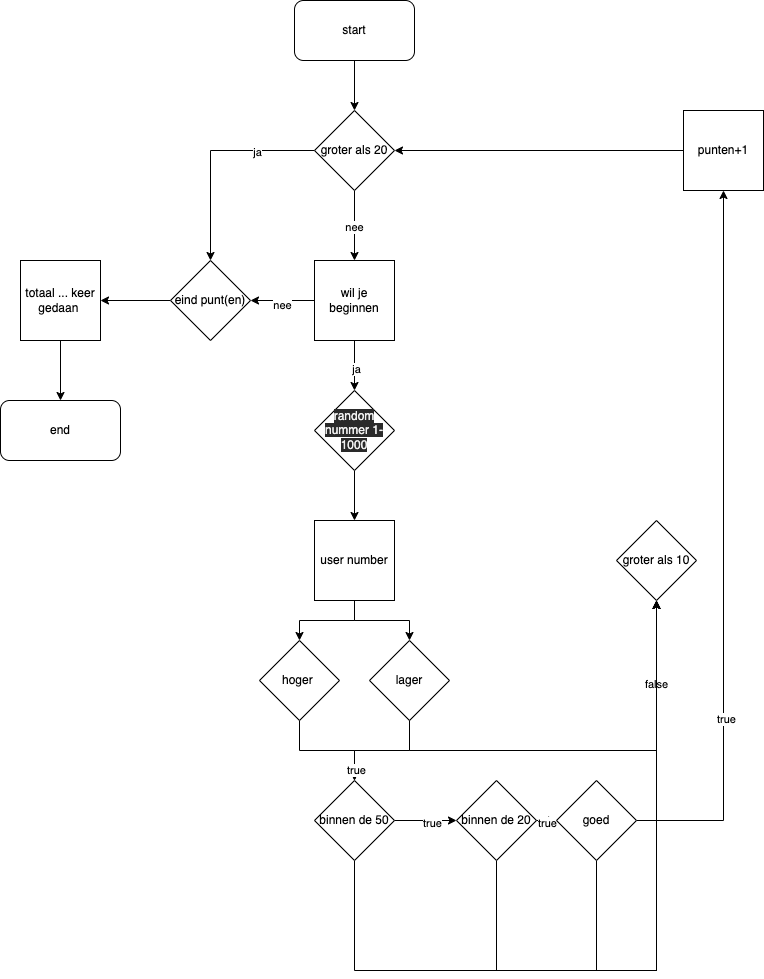

The diagram above was exported from draw.io. Its source (the exported page's mxGraphModel, read from the mxfile embedded in the PNG):
<mxGraphModel dx="976" dy="666" grid="1" gridSize="10" guides="1" tooltips="1" connect="1" arrows="1" fold="1" page="1" pageScale="1" pageWidth="827" pageHeight="1169" math="0" shadow="0">
  <root>
    <mxCell id="WIyWlLk6GJQsqaUBKTNV-0" />
    <mxCell id="WIyWlLk6GJQsqaUBKTNV-1" parent="WIyWlLk6GJQsqaUBKTNV-0" />
    <mxCell id="AtlO7vLJMhPgZs2P4pqQ-49" value="" style="edgeStyle=orthogonalEdgeStyle;rounded=0;orthogonalLoop=1;jettySize=auto;html=1;" parent="WIyWlLk6GJQsqaUBKTNV-1" target="AtlO7vLJMhPgZs2P4pqQ-47" edge="1">
      <mxGeometry relative="1" as="geometry">
        <mxPoint x="418" y="380" as="sourcePoint" />
      </mxGeometry>
    </mxCell>
    <mxCell id="AtlO7vLJMhPgZs2P4pqQ-59" value="ja" style="edgeLabel;html=1;align=center;verticalAlign=middle;resizable=0;points=[];" parent="AtlO7vLJMhPgZs2P4pqQ-49" vertex="1" connectable="0">
      <mxGeometry x="0.1" y="1" relative="1" as="geometry">
        <mxPoint as="offset" />
      </mxGeometry>
    </mxCell>
    <mxCell id="AtlO7vLJMhPgZs2P4pqQ-60" value="" style="edgeStyle=orthogonalEdgeStyle;rounded=0;orthogonalLoop=1;jettySize=auto;html=1;" parent="WIyWlLk6GJQsqaUBKTNV-1" target="AtlO7vLJMhPgZs2P4pqQ-32" edge="1">
      <mxGeometry relative="1" as="geometry">
        <mxPoint x="378" y="340" as="sourcePoint" />
      </mxGeometry>
    </mxCell>
    <mxCell id="AtlO7vLJMhPgZs2P4pqQ-61" value="nee" style="edgeLabel;html=1;align=center;verticalAlign=middle;resizable=0;points=[];" parent="AtlO7vLJMhPgZs2P4pqQ-60" vertex="1" connectable="0">
      <mxGeometry x="0.0313" y="4" relative="1" as="geometry">
        <mxPoint as="offset" />
      </mxGeometry>
    </mxCell>
    <mxCell id="an6JO6axczHITI-2eRpu-22" style="edgeStyle=orthogonalEdgeStyle;rounded=0;orthogonalLoop=1;jettySize=auto;html=1;exitX=1;exitY=0.5;exitDx=0;exitDy=0;entryX=0;entryY=0.5;entryDx=0;entryDy=0;" edge="1" parent="WIyWlLk6GJQsqaUBKTNV-1" source="AtlO7vLJMhPgZs2P4pqQ-7" target="AtlO7vLJMhPgZs2P4pqQ-8">
      <mxGeometry relative="1" as="geometry" />
    </mxCell>
    <mxCell id="an6JO6axczHITI-2eRpu-23" value="true" style="edgeLabel;html=1;align=center;verticalAlign=middle;resizable=0;points=[];" vertex="1" connectable="0" parent="an6JO6axczHITI-2eRpu-22">
      <mxGeometry x="0.1935" y="-1" relative="1" as="geometry">
        <mxPoint y="1" as="offset" />
      </mxGeometry>
    </mxCell>
    <mxCell id="an6JO6axczHITI-2eRpu-24" style="edgeStyle=orthogonalEdgeStyle;rounded=0;orthogonalLoop=1;jettySize=auto;html=1;exitX=0.5;exitY=1;exitDx=0;exitDy=0;entryX=0.5;entryY=1;entryDx=0;entryDy=0;" edge="1" parent="WIyWlLk6GJQsqaUBKTNV-1" source="AtlO7vLJMhPgZs2P4pqQ-7" target="an6JO6axczHITI-2eRpu-0">
      <mxGeometry relative="1" as="geometry">
        <Array as="points">
          <mxPoint x="418" y="1010" />
          <mxPoint x="720" y="1010" />
        </Array>
      </mxGeometry>
    </mxCell>
    <mxCell id="AtlO7vLJMhPgZs2P4pqQ-7" value="binnen de 50" style="rhombus;whiteSpace=wrap;html=1;" parent="WIyWlLk6GJQsqaUBKTNV-1" vertex="1">
      <mxGeometry x="378" y="820" width="80" height="80" as="geometry" />
    </mxCell>
    <mxCell id="an6JO6axczHITI-2eRpu-27" value="" style="edgeStyle=orthogonalEdgeStyle;rounded=0;orthogonalLoop=1;jettySize=auto;html=1;" edge="1" parent="WIyWlLk6GJQsqaUBKTNV-1" source="AtlO7vLJMhPgZs2P4pqQ-8" target="an6JO6axczHITI-2eRpu-26">
      <mxGeometry relative="1" as="geometry" />
    </mxCell>
    <mxCell id="an6JO6axczHITI-2eRpu-33" value="true" style="edgeLabel;html=1;align=center;verticalAlign=middle;resizable=0;points=[];" vertex="1" connectable="0" parent="an6JO6axczHITI-2eRpu-27">
      <mxGeometry x="0.6667" y="-1" relative="1" as="geometry">
        <mxPoint y="1" as="offset" />
      </mxGeometry>
    </mxCell>
    <mxCell id="an6JO6axczHITI-2eRpu-34" style="edgeStyle=orthogonalEdgeStyle;rounded=0;orthogonalLoop=1;jettySize=auto;html=1;exitX=0.5;exitY=1;exitDx=0;exitDy=0;entryX=0.5;entryY=1;entryDx=0;entryDy=0;" edge="1" parent="WIyWlLk6GJQsqaUBKTNV-1" source="AtlO7vLJMhPgZs2P4pqQ-8" target="an6JO6axczHITI-2eRpu-0">
      <mxGeometry relative="1" as="geometry">
        <Array as="points">
          <mxPoint x="560" y="1010" />
          <mxPoint x="720" y="1010" />
        </Array>
      </mxGeometry>
    </mxCell>
    <mxCell id="AtlO7vLJMhPgZs2P4pqQ-8" value="binnen de 20" style="rhombus;whiteSpace=wrap;html=1;" parent="WIyWlLk6GJQsqaUBKTNV-1" vertex="1">
      <mxGeometry x="520" y="820" width="80" height="80" as="geometry" />
    </mxCell>
    <mxCell id="an6JO6axczHITI-2eRpu-17" style="edgeStyle=orthogonalEdgeStyle;rounded=0;orthogonalLoop=1;jettySize=auto;html=1;exitX=0.5;exitY=1;exitDx=0;exitDy=0;entryX=0.5;entryY=0;entryDx=0;entryDy=0;" edge="1" parent="WIyWlLk6GJQsqaUBKTNV-1" source="AtlO7vLJMhPgZs2P4pqQ-9" target="AtlO7vLJMhPgZs2P4pqQ-7">
      <mxGeometry relative="1" as="geometry" />
    </mxCell>
    <mxCell id="an6JO6axczHITI-2eRpu-20" style="edgeStyle=orthogonalEdgeStyle;rounded=0;orthogonalLoop=1;jettySize=auto;html=1;exitX=0.5;exitY=1;exitDx=0;exitDy=0;entryX=0.5;entryY=1;entryDx=0;entryDy=0;" edge="1" parent="WIyWlLk6GJQsqaUBKTNV-1" source="AtlO7vLJMhPgZs2P4pqQ-9" target="an6JO6axczHITI-2eRpu-0">
      <mxGeometry relative="1" as="geometry">
        <Array as="points">
          <mxPoint x="473" y="790" />
          <mxPoint x="720" y="790" />
        </Array>
      </mxGeometry>
    </mxCell>
    <mxCell id="an6JO6axczHITI-2eRpu-21" value="false" style="edgeLabel;html=1;align=center;verticalAlign=middle;resizable=0;points=[];" vertex="1" connectable="0" parent="an6JO6axczHITI-2eRpu-20">
      <mxGeometry x="0.6112" y="1" relative="1" as="geometry">
        <mxPoint as="offset" />
      </mxGeometry>
    </mxCell>
    <mxCell id="AtlO7vLJMhPgZs2P4pqQ-9" value="lager" style="rhombus;whiteSpace=wrap;html=1;" parent="WIyWlLk6GJQsqaUBKTNV-1" vertex="1">
      <mxGeometry x="433" y="680" width="80" height="80" as="geometry" />
    </mxCell>
    <mxCell id="an6JO6axczHITI-2eRpu-14" style="edgeStyle=orthogonalEdgeStyle;rounded=0;orthogonalLoop=1;jettySize=auto;html=1;exitX=0.5;exitY=1;exitDx=0;exitDy=0;entryX=0.5;entryY=0;entryDx=0;entryDy=0;" edge="1" parent="WIyWlLk6GJQsqaUBKTNV-1" source="AtlO7vLJMhPgZs2P4pqQ-16" target="AtlO7vLJMhPgZs2P4pqQ-7">
      <mxGeometry relative="1" as="geometry" />
    </mxCell>
    <mxCell id="an6JO6axczHITI-2eRpu-19" value="true" style="edgeLabel;html=1;align=center;verticalAlign=middle;resizable=0;points=[];" vertex="1" connectable="0" parent="an6JO6axczHITI-2eRpu-14">
      <mxGeometry x="0.8087" y="1" relative="1" as="geometry">
        <mxPoint as="offset" />
      </mxGeometry>
    </mxCell>
    <mxCell id="AtlO7vLJMhPgZs2P4pqQ-16" value="hoger&amp;nbsp;" style="rhombus;whiteSpace=wrap;html=1;" parent="WIyWlLk6GJQsqaUBKTNV-1" vertex="1">
      <mxGeometry x="323" y="680" width="80" height="80" as="geometry" />
    </mxCell>
    <mxCell id="AtlO7vLJMhPgZs2P4pqQ-66" value="" style="edgeStyle=orthogonalEdgeStyle;rounded=0;orthogonalLoop=1;jettySize=auto;html=1;" parent="WIyWlLk6GJQsqaUBKTNV-1" source="AtlO7vLJMhPgZs2P4pqQ-32" target="AtlO7vLJMhPgZs2P4pqQ-65" edge="1">
      <mxGeometry relative="1" as="geometry" />
    </mxCell>
    <mxCell id="AtlO7vLJMhPgZs2P4pqQ-32" value="eind punt(en)" style="rhombus;whiteSpace=wrap;html=1;" parent="WIyWlLk6GJQsqaUBKTNV-1" vertex="1">
      <mxGeometry x="234" y="300" width="80" height="80" as="geometry" />
    </mxCell>
    <mxCell id="AtlO7vLJMhPgZs2P4pqQ-50" value="" style="edgeStyle=orthogonalEdgeStyle;rounded=0;orthogonalLoop=1;jettySize=auto;html=1;" parent="WIyWlLk6GJQsqaUBKTNV-1" source="AtlO7vLJMhPgZs2P4pqQ-47" edge="1">
      <mxGeometry relative="1" as="geometry">
        <mxPoint x="418" y="560" as="targetPoint" />
      </mxGeometry>
    </mxCell>
    <mxCell id="AtlO7vLJMhPgZs2P4pqQ-47" value="&lt;meta charset=&quot;utf-8&quot;&gt;&lt;span style=&quot;color: rgb(240, 240, 240); font-family: Helvetica; font-size: 12px; font-style: normal; font-variant-ligatures: normal; font-variant-caps: normal; font-weight: 400; letter-spacing: normal; orphans: 2; text-align: center; text-indent: 0px; text-transform: none; widows: 2; word-spacing: 0px; -webkit-text-stroke-width: 0px; background-color: rgb(42, 42, 42); text-decoration-thickness: initial; text-decoration-style: initial; text-decoration-color: initial; float: none; display: inline !important;&quot;&gt;random nummer 1-1000&lt;/span&gt;" style="rhombus;whiteSpace=wrap;html=1;" parent="WIyWlLk6GJQsqaUBKTNV-1" vertex="1">
      <mxGeometry x="378" y="430" width="80" height="80" as="geometry" />
    </mxCell>
    <mxCell id="AtlO7vLJMhPgZs2P4pqQ-105" value="" style="edgeStyle=orthogonalEdgeStyle;rounded=0;orthogonalLoop=1;jettySize=auto;html=1;" parent="WIyWlLk6GJQsqaUBKTNV-1" source="AtlO7vLJMhPgZs2P4pqQ-65" target="AtlO7vLJMhPgZs2P4pqQ-67" edge="1">
      <mxGeometry relative="1" as="geometry" />
    </mxCell>
    <mxCell id="AtlO7vLJMhPgZs2P4pqQ-65" value="totaal ... keer gedaan&amp;nbsp;" style="whiteSpace=wrap;html=1;aspect=fixed;" parent="WIyWlLk6GJQsqaUBKTNV-1" vertex="1">
      <mxGeometry x="84" y="300" width="80" height="80" as="geometry" />
    </mxCell>
    <mxCell id="AtlO7vLJMhPgZs2P4pqQ-67" value="end" style="rounded=1;whiteSpace=wrap;html=1;" parent="WIyWlLk6GJQsqaUBKTNV-1" vertex="1">
      <mxGeometry x="64" y="440" width="120" height="60" as="geometry" />
    </mxCell>
    <mxCell id="an6JO6axczHITI-2eRpu-3" value="" style="edgeStyle=orthogonalEdgeStyle;rounded=0;orthogonalLoop=1;jettySize=auto;html=1;" edge="1" parent="WIyWlLk6GJQsqaUBKTNV-1" source="AtlO7vLJMhPgZs2P4pqQ-96" target="an6JO6axczHITI-2eRpu-1">
      <mxGeometry relative="1" as="geometry" />
    </mxCell>
    <mxCell id="AtlO7vLJMhPgZs2P4pqQ-96" value="start" style="rounded=1;whiteSpace=wrap;html=1;" parent="WIyWlLk6GJQsqaUBKTNV-1" vertex="1">
      <mxGeometry x="358" y="40" width="120" height="60" as="geometry" />
    </mxCell>
    <mxCell id="AtlO7vLJMhPgZs2P4pqQ-106" value="wil je beginnen" style="whiteSpace=wrap;html=1;aspect=fixed;" parent="WIyWlLk6GJQsqaUBKTNV-1" vertex="1">
      <mxGeometry x="378" y="300" width="80" height="80" as="geometry" />
    </mxCell>
    <mxCell id="an6JO6axczHITI-2eRpu-0" value="groter als 10" style="rhombus;whiteSpace=wrap;html=1;" vertex="1" parent="WIyWlLk6GJQsqaUBKTNV-1">
      <mxGeometry x="680" y="560" width="80" height="80" as="geometry" />
    </mxCell>
    <mxCell id="an6JO6axczHITI-2eRpu-2" value="" style="edgeStyle=orthogonalEdgeStyle;rounded=0;orthogonalLoop=1;jettySize=auto;html=1;" edge="1" parent="WIyWlLk6GJQsqaUBKTNV-1" source="an6JO6axczHITI-2eRpu-1" target="AtlO7vLJMhPgZs2P4pqQ-106">
      <mxGeometry relative="1" as="geometry" />
    </mxCell>
    <mxCell id="an6JO6axczHITI-2eRpu-4" value="nee" style="edgeLabel;html=1;align=center;verticalAlign=middle;resizable=0;points=[];" vertex="1" connectable="0" parent="an6JO6axczHITI-2eRpu-2">
      <mxGeometry x="0.0286" y="-1" relative="1" as="geometry">
        <mxPoint as="offset" />
      </mxGeometry>
    </mxCell>
    <mxCell id="an6JO6axczHITI-2eRpu-5" style="edgeStyle=orthogonalEdgeStyle;rounded=0;orthogonalLoop=1;jettySize=auto;html=1;exitX=0;exitY=0.5;exitDx=0;exitDy=0;entryX=0.5;entryY=0;entryDx=0;entryDy=0;" edge="1" parent="WIyWlLk6GJQsqaUBKTNV-1" source="an6JO6axczHITI-2eRpu-1" target="AtlO7vLJMhPgZs2P4pqQ-32">
      <mxGeometry relative="1" as="geometry" />
    </mxCell>
    <mxCell id="an6JO6axczHITI-2eRpu-7" value="ja" style="edgeLabel;html=1;align=center;verticalAlign=middle;resizable=0;points=[];" vertex="1" connectable="0" parent="an6JO6axczHITI-2eRpu-5">
      <mxGeometry x="-0.4579" y="1" relative="1" as="geometry">
        <mxPoint as="offset" />
      </mxGeometry>
    </mxCell>
    <mxCell id="an6JO6axczHITI-2eRpu-1" value="groter als 20" style="rhombus;whiteSpace=wrap;html=1;" vertex="1" parent="WIyWlLk6GJQsqaUBKTNV-1">
      <mxGeometry x="378" y="150" width="80" height="80" as="geometry" />
    </mxCell>
    <mxCell id="an6JO6axczHITI-2eRpu-11" style="edgeStyle=orthogonalEdgeStyle;rounded=0;orthogonalLoop=1;jettySize=auto;html=1;exitX=0.5;exitY=1;exitDx=0;exitDy=0;entryX=0.5;entryY=0;entryDx=0;entryDy=0;" edge="1" parent="WIyWlLk6GJQsqaUBKTNV-1" source="an6JO6axczHITI-2eRpu-10" target="AtlO7vLJMhPgZs2P4pqQ-16">
      <mxGeometry relative="1" as="geometry" />
    </mxCell>
    <mxCell id="an6JO6axczHITI-2eRpu-12" style="edgeStyle=orthogonalEdgeStyle;rounded=0;orthogonalLoop=1;jettySize=auto;html=1;exitX=0.5;exitY=1;exitDx=0;exitDy=0;entryX=0.5;entryY=0;entryDx=0;entryDy=0;" edge="1" parent="WIyWlLk6GJQsqaUBKTNV-1" source="an6JO6axczHITI-2eRpu-10" target="AtlO7vLJMhPgZs2P4pqQ-9">
      <mxGeometry relative="1" as="geometry" />
    </mxCell>
    <mxCell id="an6JO6axczHITI-2eRpu-10" value="user number" style="whiteSpace=wrap;html=1;aspect=fixed;" vertex="1" parent="WIyWlLk6GJQsqaUBKTNV-1">
      <mxGeometry x="378" y="560" width="80" height="80" as="geometry" />
    </mxCell>
    <mxCell id="an6JO6axczHITI-2eRpu-30" style="edgeStyle=orthogonalEdgeStyle;rounded=0;orthogonalLoop=1;jettySize=auto;html=1;exitX=1;exitY=0.5;exitDx=0;exitDy=0;entryX=0.5;entryY=1;entryDx=0;entryDy=0;" edge="1" parent="WIyWlLk6GJQsqaUBKTNV-1" source="an6JO6axczHITI-2eRpu-26" target="an6JO6axczHITI-2eRpu-29">
      <mxGeometry relative="1" as="geometry" />
    </mxCell>
    <mxCell id="an6JO6axczHITI-2eRpu-31" value="true" style="edgeLabel;html=1;align=center;verticalAlign=middle;resizable=0;points=[];" vertex="1" connectable="0" parent="an6JO6axczHITI-2eRpu-30">
      <mxGeometry x="-0.4714" y="-2" relative="1" as="geometry">
        <mxPoint y="1" as="offset" />
      </mxGeometry>
    </mxCell>
    <mxCell id="an6JO6axczHITI-2eRpu-35" style="edgeStyle=orthogonalEdgeStyle;rounded=0;orthogonalLoop=1;jettySize=auto;html=1;exitX=0.5;exitY=1;exitDx=0;exitDy=0;entryX=0.5;entryY=1;entryDx=0;entryDy=0;" edge="1" parent="WIyWlLk6GJQsqaUBKTNV-1" source="an6JO6axczHITI-2eRpu-26" target="an6JO6axczHITI-2eRpu-0">
      <mxGeometry relative="1" as="geometry">
        <Array as="points">
          <mxPoint x="660" y="1010" />
          <mxPoint x="720" y="1010" />
        </Array>
      </mxGeometry>
    </mxCell>
    <mxCell id="an6JO6axczHITI-2eRpu-26" value="goed" style="rhombus;whiteSpace=wrap;html=1;" vertex="1" parent="WIyWlLk6GJQsqaUBKTNV-1">
      <mxGeometry x="620" y="820" width="80" height="80" as="geometry" />
    </mxCell>
    <mxCell id="an6JO6axczHITI-2eRpu-37" style="edgeStyle=orthogonalEdgeStyle;rounded=0;orthogonalLoop=1;jettySize=auto;html=1;exitX=0;exitY=0.5;exitDx=0;exitDy=0;" edge="1" parent="WIyWlLk6GJQsqaUBKTNV-1" source="an6JO6axczHITI-2eRpu-29" target="an6JO6axczHITI-2eRpu-1">
      <mxGeometry relative="1" as="geometry" />
    </mxCell>
    <mxCell id="an6JO6axczHITI-2eRpu-29" value="punten+1" style="whiteSpace=wrap;html=1;aspect=fixed;" vertex="1" parent="WIyWlLk6GJQsqaUBKTNV-1">
      <mxGeometry x="747" y="150" width="80" height="80" as="geometry" />
    </mxCell>
  </root>
</mxGraphModel>